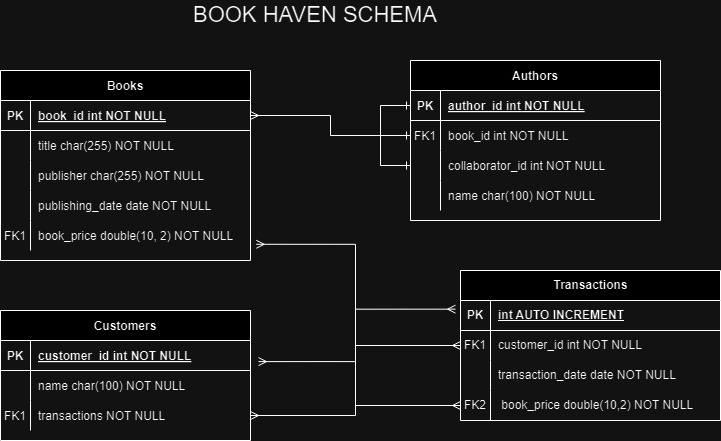

The diagram above was exported from draw.io. Its source (the exported page's mxGraphModel, read from the mxfile embedded in the PNG):
<mxGraphModel dx="1085" dy="612" grid="1" gridSize="10" guides="1" tooltips="1" connect="1" arrows="1" fold="1" page="1" pageScale="1" pageWidth="850" pageHeight="1100" math="0" shadow="0" extFonts="Permanent Marker^https://fonts.googleapis.com/css?family=Permanent+Marker">
  <root>
    <mxCell id="0" />
    <mxCell id="1" parent="0" />
    <mxCell id="C-vyLk0tnHw3VtMMgP7b-2" value="Authors" style="shape=table;startSize=30;container=1;collapsible=1;childLayout=tableLayout;fixedRows=1;rowLines=0;fontStyle=1;align=center;resizeLast=1;" parent="1" vertex="1">
      <mxGeometry x="460" y="110" width="250" height="160" as="geometry" />
    </mxCell>
    <mxCell id="C-vyLk0tnHw3VtMMgP7b-3" value="" style="shape=partialRectangle;collapsible=0;dropTarget=0;pointerEvents=0;fillColor=none;points=[[0,0.5],[1,0.5]];portConstraint=eastwest;top=0;left=0;right=0;bottom=1;" parent="C-vyLk0tnHw3VtMMgP7b-2" vertex="1">
      <mxGeometry y="30" width="250" height="30" as="geometry" />
    </mxCell>
    <mxCell id="C-vyLk0tnHw3VtMMgP7b-4" value="PK" style="shape=partialRectangle;overflow=hidden;connectable=0;fillColor=none;top=0;left=0;bottom=0;right=0;fontStyle=1;" parent="C-vyLk0tnHw3VtMMgP7b-3" vertex="1">
      <mxGeometry width="30" height="30" as="geometry">
        <mxRectangle width="30" height="30" as="alternateBounds" />
      </mxGeometry>
    </mxCell>
    <mxCell id="C-vyLk0tnHw3VtMMgP7b-5" value="author_id int NOT NULL " style="shape=partialRectangle;overflow=hidden;connectable=0;fillColor=none;top=0;left=0;bottom=0;right=0;align=left;spacingLeft=6;fontStyle=5;" parent="C-vyLk0tnHw3VtMMgP7b-3" vertex="1">
      <mxGeometry x="30" width="220" height="30" as="geometry">
        <mxRectangle width="220" height="30" as="alternateBounds" />
      </mxGeometry>
    </mxCell>
    <mxCell id="C-vyLk0tnHw3VtMMgP7b-6" value="" style="shape=partialRectangle;collapsible=0;dropTarget=0;pointerEvents=0;fillColor=none;points=[[0,0.5],[1,0.5]];portConstraint=eastwest;top=0;left=0;right=0;bottom=0;" parent="C-vyLk0tnHw3VtMMgP7b-2" vertex="1">
      <mxGeometry y="60" width="250" height="30" as="geometry" />
    </mxCell>
    <mxCell id="C-vyLk0tnHw3VtMMgP7b-7" value="FK1" style="shape=partialRectangle;overflow=hidden;connectable=0;fillColor=none;top=0;left=0;bottom=0;right=0;" parent="C-vyLk0tnHw3VtMMgP7b-6" vertex="1">
      <mxGeometry width="30" height="30" as="geometry">
        <mxRectangle width="30" height="30" as="alternateBounds" />
      </mxGeometry>
    </mxCell>
    <mxCell id="C-vyLk0tnHw3VtMMgP7b-8" value="book_id int NOT NULL" style="shape=partialRectangle;overflow=hidden;connectable=0;fillColor=none;top=0;left=0;bottom=0;right=0;align=left;spacingLeft=6;" parent="C-vyLk0tnHw3VtMMgP7b-6" vertex="1">
      <mxGeometry x="30" width="220" height="30" as="geometry">
        <mxRectangle width="220" height="30" as="alternateBounds" />
      </mxGeometry>
    </mxCell>
    <mxCell id="C-vyLk0tnHw3VtMMgP7b-9" value="" style="shape=partialRectangle;collapsible=0;dropTarget=0;pointerEvents=0;fillColor=none;points=[[0,0.5],[1,0.5]];portConstraint=eastwest;top=0;left=0;right=0;bottom=0;" parent="C-vyLk0tnHw3VtMMgP7b-2" vertex="1">
      <mxGeometry y="90" width="250" height="30" as="geometry" />
    </mxCell>
    <mxCell id="C-vyLk0tnHw3VtMMgP7b-10" value="" style="shape=partialRectangle;overflow=hidden;connectable=0;fillColor=none;top=0;left=0;bottom=0;right=0;" parent="C-vyLk0tnHw3VtMMgP7b-9" vertex="1">
      <mxGeometry width="30" height="30" as="geometry">
        <mxRectangle width="30" height="30" as="alternateBounds" />
      </mxGeometry>
    </mxCell>
    <mxCell id="C-vyLk0tnHw3VtMMgP7b-11" value="collaborator_id int NOT NULL" style="shape=partialRectangle;overflow=hidden;connectable=0;fillColor=none;top=0;left=0;bottom=0;right=0;align=left;spacingLeft=6;" parent="C-vyLk0tnHw3VtMMgP7b-9" vertex="1">
      <mxGeometry x="30" width="220" height="30" as="geometry">
        <mxRectangle width="220" height="30" as="alternateBounds" />
      </mxGeometry>
    </mxCell>
    <mxCell id="voD2SJPwGRDW6xeYOXdJ-48" style="shape=partialRectangle;collapsible=0;dropTarget=0;pointerEvents=0;fillColor=none;points=[[0,0.5],[1,0.5]];portConstraint=eastwest;top=0;left=0;right=0;bottom=0;" vertex="1" parent="C-vyLk0tnHw3VtMMgP7b-2">
      <mxGeometry y="120" width="250" height="30" as="geometry" />
    </mxCell>
    <mxCell id="voD2SJPwGRDW6xeYOXdJ-49" style="shape=partialRectangle;overflow=hidden;connectable=0;fillColor=none;top=0;left=0;bottom=0;right=0;" vertex="1" parent="voD2SJPwGRDW6xeYOXdJ-48">
      <mxGeometry width="30" height="30" as="geometry">
        <mxRectangle width="30" height="30" as="alternateBounds" />
      </mxGeometry>
    </mxCell>
    <mxCell id="voD2SJPwGRDW6xeYOXdJ-50" value="name char(100) NOT NULL" style="shape=partialRectangle;overflow=hidden;connectable=0;fillColor=none;top=0;left=0;bottom=0;right=0;align=left;spacingLeft=6;" vertex="1" parent="voD2SJPwGRDW6xeYOXdJ-48">
      <mxGeometry x="30" width="220" height="30" as="geometry">
        <mxRectangle width="220" height="30" as="alternateBounds" />
      </mxGeometry>
    </mxCell>
    <mxCell id="voD2SJPwGRDW6xeYOXdJ-47" style="edgeStyle=orthogonalEdgeStyle;rounded=0;orthogonalLoop=1;jettySize=auto;html=1;exitX=0;exitY=0.5;exitDx=0;exitDy=0;entryX=0;entryY=0.5;entryDx=0;entryDy=0;endArrow=ERone;endFill=0;startArrow=ERone;startFill=0;" edge="1" parent="C-vyLk0tnHw3VtMMgP7b-2" source="C-vyLk0tnHw3VtMMgP7b-3" target="C-vyLk0tnHw3VtMMgP7b-9">
      <mxGeometry relative="1" as="geometry">
        <Array as="points">
          <mxPoint x="-30" y="45" />
          <mxPoint x="-30" y="105" />
        </Array>
      </mxGeometry>
    </mxCell>
    <mxCell id="C-vyLk0tnHw3VtMMgP7b-13" value="Customers" style="shape=table;startSize=30;container=1;collapsible=1;childLayout=tableLayout;fixedRows=1;rowLines=0;fontStyle=1;align=center;resizeLast=1;" parent="1" vertex="1">
      <mxGeometry x="50" y="360" width="250" height="130" as="geometry" />
    </mxCell>
    <mxCell id="C-vyLk0tnHw3VtMMgP7b-14" value="" style="shape=partialRectangle;collapsible=0;dropTarget=0;pointerEvents=0;fillColor=none;points=[[0,0.5],[1,0.5]];portConstraint=eastwest;top=0;left=0;right=0;bottom=1;" parent="C-vyLk0tnHw3VtMMgP7b-13" vertex="1">
      <mxGeometry y="30" width="250" height="30" as="geometry" />
    </mxCell>
    <mxCell id="C-vyLk0tnHw3VtMMgP7b-15" value="PK" style="shape=partialRectangle;overflow=hidden;connectable=0;fillColor=none;top=0;left=0;bottom=0;right=0;fontStyle=1;" parent="C-vyLk0tnHw3VtMMgP7b-14" vertex="1">
      <mxGeometry width="30" height="30" as="geometry">
        <mxRectangle width="30" height="30" as="alternateBounds" />
      </mxGeometry>
    </mxCell>
    <mxCell id="C-vyLk0tnHw3VtMMgP7b-16" value="customer_id int NOT NULL " style="shape=partialRectangle;overflow=hidden;connectable=0;fillColor=none;top=0;left=0;bottom=0;right=0;align=left;spacingLeft=6;fontStyle=5;" parent="C-vyLk0tnHw3VtMMgP7b-14" vertex="1">
      <mxGeometry x="30" width="220" height="30" as="geometry">
        <mxRectangle width="220" height="30" as="alternateBounds" />
      </mxGeometry>
    </mxCell>
    <mxCell id="C-vyLk0tnHw3VtMMgP7b-17" value="" style="shape=partialRectangle;collapsible=0;dropTarget=0;pointerEvents=0;fillColor=none;points=[[0,0.5],[1,0.5]];portConstraint=eastwest;top=0;left=0;right=0;bottom=0;" parent="C-vyLk0tnHw3VtMMgP7b-13" vertex="1">
      <mxGeometry y="60" width="250" height="30" as="geometry" />
    </mxCell>
    <mxCell id="C-vyLk0tnHw3VtMMgP7b-18" value="" style="shape=partialRectangle;overflow=hidden;connectable=0;fillColor=none;top=0;left=0;bottom=0;right=0;" parent="C-vyLk0tnHw3VtMMgP7b-17" vertex="1">
      <mxGeometry width="30" height="30" as="geometry">
        <mxRectangle width="30" height="30" as="alternateBounds" />
      </mxGeometry>
    </mxCell>
    <mxCell id="C-vyLk0tnHw3VtMMgP7b-19" value="name char(100) NOT NULL" style="shape=partialRectangle;overflow=hidden;connectable=0;fillColor=none;top=0;left=0;bottom=0;right=0;align=left;spacingLeft=6;" parent="C-vyLk0tnHw3VtMMgP7b-17" vertex="1">
      <mxGeometry x="30" width="220" height="30" as="geometry">
        <mxRectangle width="220" height="30" as="alternateBounds" />
      </mxGeometry>
    </mxCell>
    <mxCell id="C-vyLk0tnHw3VtMMgP7b-20" value="" style="shape=partialRectangle;collapsible=0;dropTarget=0;pointerEvents=0;fillColor=none;points=[[0,0.5],[1,0.5]];portConstraint=eastwest;top=0;left=0;right=0;bottom=0;" parent="C-vyLk0tnHw3VtMMgP7b-13" vertex="1">
      <mxGeometry y="90" width="250" height="30" as="geometry" />
    </mxCell>
    <mxCell id="C-vyLk0tnHw3VtMMgP7b-21" value="FK1" style="shape=partialRectangle;overflow=hidden;connectable=0;fillColor=none;top=0;left=0;bottom=0;right=0;" parent="C-vyLk0tnHw3VtMMgP7b-20" vertex="1">
      <mxGeometry width="30" height="30" as="geometry">
        <mxRectangle width="30" height="30" as="alternateBounds" />
      </mxGeometry>
    </mxCell>
    <mxCell id="C-vyLk0tnHw3VtMMgP7b-22" value="transactions NOT NULL" style="shape=partialRectangle;overflow=hidden;connectable=0;fillColor=none;top=0;left=0;bottom=0;right=0;align=left;spacingLeft=6;" parent="C-vyLk0tnHw3VtMMgP7b-20" vertex="1">
      <mxGeometry x="30" width="220" height="30" as="geometry">
        <mxRectangle width="220" height="30" as="alternateBounds" />
      </mxGeometry>
    </mxCell>
    <mxCell id="C-vyLk0tnHw3VtMMgP7b-23" value="Books" style="shape=table;startSize=30;container=1;collapsible=1;childLayout=tableLayout;fixedRows=1;rowLines=0;fontStyle=1;align=center;resizeLast=1;" parent="1" vertex="1">
      <mxGeometry x="50" y="120" width="250" height="190" as="geometry" />
    </mxCell>
    <mxCell id="C-vyLk0tnHw3VtMMgP7b-24" value="" style="shape=partialRectangle;collapsible=0;dropTarget=0;pointerEvents=0;fillColor=none;points=[[0,0.5],[1,0.5]];portConstraint=eastwest;top=0;left=0;right=0;bottom=1;" parent="C-vyLk0tnHw3VtMMgP7b-23" vertex="1">
      <mxGeometry y="30" width="250" height="30" as="geometry" />
    </mxCell>
    <mxCell id="C-vyLk0tnHw3VtMMgP7b-25" value="PK" style="shape=partialRectangle;overflow=hidden;connectable=0;fillColor=none;top=0;left=0;bottom=0;right=0;fontStyle=1;" parent="C-vyLk0tnHw3VtMMgP7b-24" vertex="1">
      <mxGeometry width="30" height="30" as="geometry">
        <mxRectangle width="30" height="30" as="alternateBounds" />
      </mxGeometry>
    </mxCell>
    <mxCell id="C-vyLk0tnHw3VtMMgP7b-26" value="book_id int NOT NULL " style="shape=partialRectangle;overflow=hidden;connectable=0;fillColor=none;top=0;left=0;bottom=0;right=0;align=left;spacingLeft=6;fontStyle=5;" parent="C-vyLk0tnHw3VtMMgP7b-24" vertex="1">
      <mxGeometry x="30" width="220" height="30" as="geometry">
        <mxRectangle width="220" height="30" as="alternateBounds" />
      </mxGeometry>
    </mxCell>
    <mxCell id="C-vyLk0tnHw3VtMMgP7b-27" value="" style="shape=partialRectangle;collapsible=0;dropTarget=0;pointerEvents=0;fillColor=none;points=[[0,0.5],[1,0.5]];portConstraint=eastwest;top=0;left=0;right=0;bottom=0;" parent="C-vyLk0tnHw3VtMMgP7b-23" vertex="1">
      <mxGeometry y="60" width="250" height="30" as="geometry" />
    </mxCell>
    <mxCell id="C-vyLk0tnHw3VtMMgP7b-28" value="" style="shape=partialRectangle;overflow=hidden;connectable=0;fillColor=none;top=0;left=0;bottom=0;right=0;" parent="C-vyLk0tnHw3VtMMgP7b-27" vertex="1">
      <mxGeometry width="30" height="30" as="geometry">
        <mxRectangle width="30" height="30" as="alternateBounds" />
      </mxGeometry>
    </mxCell>
    <mxCell id="C-vyLk0tnHw3VtMMgP7b-29" value="title char(255) NOT NULL" style="shape=partialRectangle;overflow=hidden;connectable=0;fillColor=none;top=0;left=0;bottom=0;right=0;align=left;spacingLeft=6;" parent="C-vyLk0tnHw3VtMMgP7b-27" vertex="1">
      <mxGeometry x="30" width="220" height="30" as="geometry">
        <mxRectangle width="220" height="30" as="alternateBounds" />
      </mxGeometry>
    </mxCell>
    <mxCell id="voD2SJPwGRDW6xeYOXdJ-16" style="shape=partialRectangle;collapsible=0;dropTarget=0;pointerEvents=0;fillColor=none;points=[[0,0.5],[1,0.5]];portConstraint=eastwest;top=0;left=0;right=0;bottom=0;" vertex="1" parent="C-vyLk0tnHw3VtMMgP7b-23">
      <mxGeometry y="90" width="250" height="30" as="geometry" />
    </mxCell>
    <mxCell id="voD2SJPwGRDW6xeYOXdJ-17" style="shape=partialRectangle;overflow=hidden;connectable=0;fillColor=none;top=0;left=0;bottom=0;right=0;" vertex="1" parent="voD2SJPwGRDW6xeYOXdJ-16">
      <mxGeometry width="30" height="30" as="geometry">
        <mxRectangle width="30" height="30" as="alternateBounds" />
      </mxGeometry>
    </mxCell>
    <mxCell id="voD2SJPwGRDW6xeYOXdJ-18" value="publisher char(255) NOT NULL" style="shape=partialRectangle;overflow=hidden;connectable=0;fillColor=none;top=0;left=0;bottom=0;right=0;align=left;spacingLeft=6;" vertex="1" parent="voD2SJPwGRDW6xeYOXdJ-16">
      <mxGeometry x="30" width="220" height="30" as="geometry">
        <mxRectangle width="220" height="30" as="alternateBounds" />
      </mxGeometry>
    </mxCell>
    <mxCell id="voD2SJPwGRDW6xeYOXdJ-22" style="shape=partialRectangle;collapsible=0;dropTarget=0;pointerEvents=0;fillColor=none;points=[[0,0.5],[1,0.5]];portConstraint=eastwest;top=0;left=0;right=0;bottom=0;" vertex="1" parent="C-vyLk0tnHw3VtMMgP7b-23">
      <mxGeometry y="120" width="250" height="30" as="geometry" />
    </mxCell>
    <mxCell id="voD2SJPwGRDW6xeYOXdJ-23" style="shape=partialRectangle;overflow=hidden;connectable=0;fillColor=none;top=0;left=0;bottom=0;right=0;" vertex="1" parent="voD2SJPwGRDW6xeYOXdJ-22">
      <mxGeometry width="30" height="30" as="geometry">
        <mxRectangle width="30" height="30" as="alternateBounds" />
      </mxGeometry>
    </mxCell>
    <mxCell id="voD2SJPwGRDW6xeYOXdJ-24" value="publishing_date date NOT NULL" style="shape=partialRectangle;overflow=hidden;connectable=0;fillColor=none;top=0;left=0;bottom=0;right=0;align=left;spacingLeft=6;" vertex="1" parent="voD2SJPwGRDW6xeYOXdJ-22">
      <mxGeometry x="30" width="220" height="30" as="geometry">
        <mxRectangle width="220" height="30" as="alternateBounds" />
      </mxGeometry>
    </mxCell>
    <mxCell id="voD2SJPwGRDW6xeYOXdJ-19" style="shape=partialRectangle;collapsible=0;dropTarget=0;pointerEvents=0;fillColor=none;points=[[0,0.5],[1,0.5]];portConstraint=eastwest;top=0;left=0;right=0;bottom=0;" vertex="1" parent="C-vyLk0tnHw3VtMMgP7b-23">
      <mxGeometry y="150" width="250" height="30" as="geometry" />
    </mxCell>
    <mxCell id="voD2SJPwGRDW6xeYOXdJ-20" value="FK1" style="shape=partialRectangle;overflow=hidden;connectable=0;fillColor=none;top=0;left=0;bottom=0;right=0;" vertex="1" parent="voD2SJPwGRDW6xeYOXdJ-19">
      <mxGeometry width="30" height="30" as="geometry">
        <mxRectangle width="30" height="30" as="alternateBounds" />
      </mxGeometry>
    </mxCell>
    <mxCell id="voD2SJPwGRDW6xeYOXdJ-21" value="book_price double(10, 2) NOT NULL" style="shape=partialRectangle;overflow=hidden;connectable=0;fillColor=none;top=0;left=0;bottom=0;right=0;align=left;spacingLeft=6;" vertex="1" parent="voD2SJPwGRDW6xeYOXdJ-19">
      <mxGeometry x="30" width="220" height="30" as="geometry">
        <mxRectangle width="220" height="30" as="alternateBounds" />
      </mxGeometry>
    </mxCell>
    <mxCell id="voD2SJPwGRDW6xeYOXdJ-1" value="Transactions" style="shape=table;startSize=30;container=1;collapsible=1;childLayout=tableLayout;fixedRows=1;rowLines=0;fontStyle=1;align=center;resizeLast=1;html=1;" vertex="1" parent="1">
      <mxGeometry x="510" y="320" width="260" height="150" as="geometry" />
    </mxCell>
    <mxCell id="voD2SJPwGRDW6xeYOXdJ-2" value="" style="shape=tableRow;horizontal=0;startSize=0;swimlaneHead=0;swimlaneBody=0;fillColor=none;collapsible=0;dropTarget=0;points=[[0,0.5],[1,0.5]];portConstraint=eastwest;top=0;left=0;right=0;bottom=1;" vertex="1" parent="voD2SJPwGRDW6xeYOXdJ-1">
      <mxGeometry y="30" width="260" height="30" as="geometry" />
    </mxCell>
    <mxCell id="voD2SJPwGRDW6xeYOXdJ-3" value="PK" style="shape=partialRectangle;connectable=0;fillColor=none;top=0;left=0;bottom=0;right=0;fontStyle=1;overflow=hidden;whiteSpace=wrap;html=1;" vertex="1" parent="voD2SJPwGRDW6xeYOXdJ-2">
      <mxGeometry width="30" height="30" as="geometry">
        <mxRectangle width="30" height="30" as="alternateBounds" />
      </mxGeometry>
    </mxCell>
    <mxCell id="voD2SJPwGRDW6xeYOXdJ-4" value="int AUTO INCREMENT" style="shape=partialRectangle;connectable=0;fillColor=none;top=0;left=0;bottom=0;right=0;align=left;spacingLeft=6;fontStyle=5;overflow=hidden;whiteSpace=wrap;html=1;" vertex="1" parent="voD2SJPwGRDW6xeYOXdJ-2">
      <mxGeometry x="30" width="230" height="30" as="geometry">
        <mxRectangle width="230" height="30" as="alternateBounds" />
      </mxGeometry>
    </mxCell>
    <mxCell id="voD2SJPwGRDW6xeYOXdJ-5" value="" style="shape=tableRow;horizontal=0;startSize=0;swimlaneHead=0;swimlaneBody=0;fillColor=none;collapsible=0;dropTarget=0;points=[[0,0.5],[1,0.5]];portConstraint=eastwest;top=0;left=0;right=0;bottom=0;" vertex="1" parent="voD2SJPwGRDW6xeYOXdJ-1">
      <mxGeometry y="60" width="260" height="30" as="geometry" />
    </mxCell>
    <mxCell id="voD2SJPwGRDW6xeYOXdJ-6" value="FK1" style="shape=partialRectangle;connectable=0;fillColor=none;top=0;left=0;bottom=0;right=0;editable=1;overflow=hidden;whiteSpace=wrap;html=1;" vertex="1" parent="voD2SJPwGRDW6xeYOXdJ-5">
      <mxGeometry width="30" height="30" as="geometry">
        <mxRectangle width="30" height="30" as="alternateBounds" />
      </mxGeometry>
    </mxCell>
    <mxCell id="voD2SJPwGRDW6xeYOXdJ-7" value="customer_id int NOT NULL" style="shape=partialRectangle;connectable=0;fillColor=none;top=0;left=0;bottom=0;right=0;align=left;spacingLeft=6;overflow=hidden;whiteSpace=wrap;html=1;" vertex="1" parent="voD2SJPwGRDW6xeYOXdJ-5">
      <mxGeometry x="30" width="230" height="30" as="geometry">
        <mxRectangle width="230" height="30" as="alternateBounds" />
      </mxGeometry>
    </mxCell>
    <mxCell id="voD2SJPwGRDW6xeYOXdJ-11" value="" style="shape=tableRow;horizontal=0;startSize=0;swimlaneHead=0;swimlaneBody=0;fillColor=none;collapsible=0;dropTarget=0;points=[[0,0.5],[1,0.5]];portConstraint=eastwest;top=0;left=0;right=0;bottom=0;" vertex="1" parent="voD2SJPwGRDW6xeYOXdJ-1">
      <mxGeometry y="90" width="260" height="30" as="geometry" />
    </mxCell>
    <mxCell id="voD2SJPwGRDW6xeYOXdJ-12" value="" style="shape=partialRectangle;connectable=0;fillColor=none;top=0;left=0;bottom=0;right=0;editable=1;overflow=hidden;whiteSpace=wrap;html=1;" vertex="1" parent="voD2SJPwGRDW6xeYOXdJ-11">
      <mxGeometry width="30" height="30" as="geometry">
        <mxRectangle width="30" height="30" as="alternateBounds" />
      </mxGeometry>
    </mxCell>
    <mxCell id="voD2SJPwGRDW6xeYOXdJ-13" value="transaction_date date NOT NULL" style="shape=partialRectangle;connectable=0;fillColor=none;top=0;left=0;bottom=0;right=0;align=left;spacingLeft=6;overflow=hidden;whiteSpace=wrap;html=1;" vertex="1" parent="voD2SJPwGRDW6xeYOXdJ-11">
      <mxGeometry x="30" width="230" height="30" as="geometry">
        <mxRectangle width="230" height="30" as="alternateBounds" />
      </mxGeometry>
    </mxCell>
    <mxCell id="voD2SJPwGRDW6xeYOXdJ-42" style="shape=tableRow;horizontal=0;startSize=0;swimlaneHead=0;swimlaneBody=0;fillColor=none;collapsible=0;dropTarget=0;points=[[0,0.5],[1,0.5]];portConstraint=eastwest;top=0;left=0;right=0;bottom=0;" vertex="1" parent="voD2SJPwGRDW6xeYOXdJ-1">
      <mxGeometry y="120" width="260" height="30" as="geometry" />
    </mxCell>
    <mxCell id="voD2SJPwGRDW6xeYOXdJ-43" value="FK2" style="shape=partialRectangle;connectable=0;fillColor=none;top=0;left=0;bottom=0;right=0;editable=1;overflow=hidden;whiteSpace=wrap;html=1;" vertex="1" parent="voD2SJPwGRDW6xeYOXdJ-42">
      <mxGeometry width="30" height="30" as="geometry">
        <mxRectangle width="30" height="30" as="alternateBounds" />
      </mxGeometry>
    </mxCell>
    <mxCell id="voD2SJPwGRDW6xeYOXdJ-44" value="&amp;nbsp;book_price double(10,2) NOT NULL" style="shape=partialRectangle;connectable=0;fillColor=none;top=0;left=0;bottom=0;right=0;align=left;spacingLeft=6;overflow=hidden;whiteSpace=wrap;html=1;" vertex="1" parent="voD2SJPwGRDW6xeYOXdJ-42">
      <mxGeometry x="30" width="230" height="30" as="geometry">
        <mxRectangle width="230" height="30" as="alternateBounds" />
      </mxGeometry>
    </mxCell>
    <mxCell id="voD2SJPwGRDW6xeYOXdJ-15" value="BOOK HAVEN SCHEMA" style="text;html=1;align=center;verticalAlign=middle;whiteSpace=wrap;rounded=0;strokeWidth=2;fontSize=22;" vertex="1" parent="1">
      <mxGeometry x="240" y="50" width="250" height="30" as="geometry" />
    </mxCell>
    <mxCell id="voD2SJPwGRDW6xeYOXdJ-34" style="edgeStyle=orthogonalEdgeStyle;rounded=0;orthogonalLoop=1;jettySize=auto;html=1;endArrow=ERone;endFill=0;startArrow=ERmany;startFill=0;" edge="1" parent="1" source="C-vyLk0tnHw3VtMMgP7b-24" target="C-vyLk0tnHw3VtMMgP7b-6">
      <mxGeometry relative="1" as="geometry" />
    </mxCell>
    <mxCell id="voD2SJPwGRDW6xeYOXdJ-41" style="edgeStyle=orthogonalEdgeStyle;rounded=0;orthogonalLoop=1;jettySize=auto;html=1;entryX=1.032;entryY=-0.296;entryDx=0;entryDy=0;entryPerimeter=0;startArrow=ERmany;startFill=0;endArrow=ERmany;endFill=0;" edge="1" parent="1" source="voD2SJPwGRDW6xeYOXdJ-1" target="C-vyLk0tnHw3VtMMgP7b-17">
      <mxGeometry relative="1" as="geometry" />
    </mxCell>
    <mxCell id="voD2SJPwGRDW6xeYOXdJ-45" style="edgeStyle=orthogonalEdgeStyle;rounded=0;orthogonalLoop=1;jettySize=auto;html=1;exitX=0;exitY=0.5;exitDx=0;exitDy=0;entryX=1.023;entryY=0.793;entryDx=0;entryDy=0;entryPerimeter=0;endArrow=ERmany;endFill=0;startArrow=ERmany;startFill=0;" edge="1" parent="1" source="voD2SJPwGRDW6xeYOXdJ-42" target="voD2SJPwGRDW6xeYOXdJ-19">
      <mxGeometry relative="1" as="geometry" />
    </mxCell>
    <mxCell id="voD2SJPwGRDW6xeYOXdJ-46" style="edgeStyle=orthogonalEdgeStyle;rounded=0;orthogonalLoop=1;jettySize=auto;html=1;exitX=1;exitY=0.5;exitDx=0;exitDy=0;entryX=-0.019;entryY=0.289;entryDx=0;entryDy=0;entryPerimeter=0;endArrow=ERmany;endFill=0;startArrow=ERmany;startFill=0;" edge="1" parent="1" source="C-vyLk0tnHw3VtMMgP7b-20" target="voD2SJPwGRDW6xeYOXdJ-2">
      <mxGeometry relative="1" as="geometry">
        <mxPoint x="470" y="470" as="targetPoint" />
      </mxGeometry>
    </mxCell>
  </root>
</mxGraphModel>